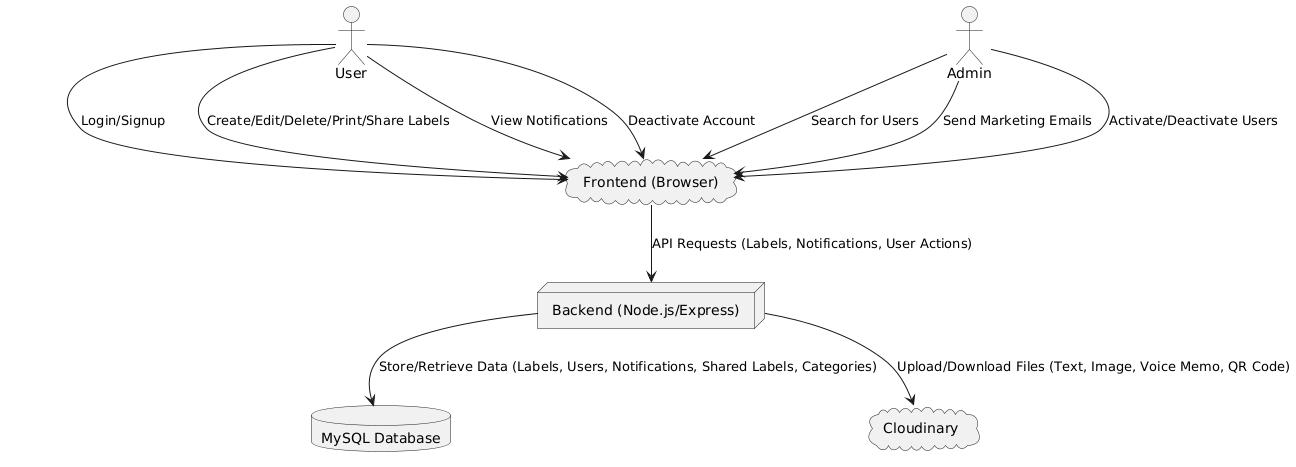

The diagram above was rendered by PlantUML. Its source (embedded in the PNG):
@startuml
actor User as U
actor Admin as A

cloud "Frontend (Browser)" as FE
node "Backend (Node.js/Express)" as BE
database "MySQL Database" as DB
cloud "Cloudinary" as CLD

U --> FE : Login/Signup
U --> FE : Create/Edit/Delete/Print/Share Labels
U --> FE : View Notifications
U --> FE : Deactivate Account

A --> FE : Search for Users
A --> FE : Send Marketing Emails
A --> FE : Activate/Deactivate Users

FE --> BE : API Requests (Labels, Notifications, User Actions)
BE --> DB : Store/Retrieve Data (Labels, Users, Notifications, Shared Labels, Categories)
BE --> CLD : Upload/Download Files (Text, Image, Voice Memo, QR Code)
@enduml